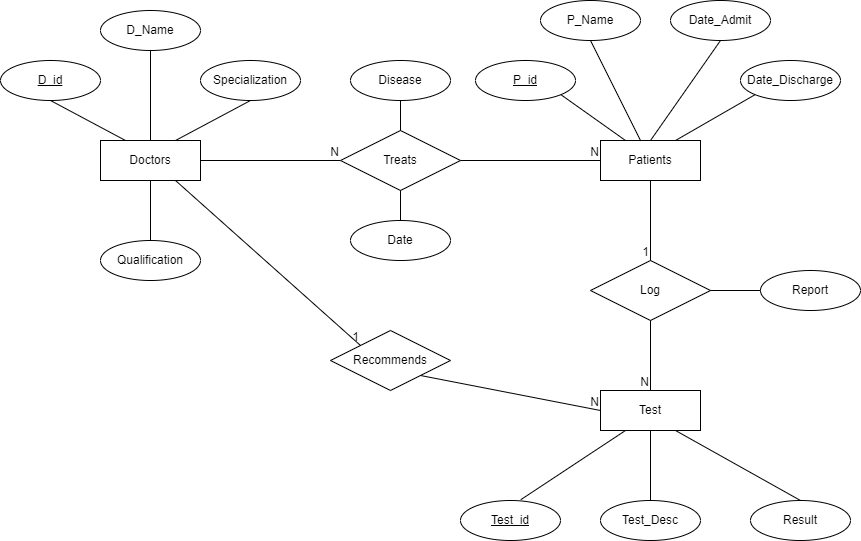

The diagram above was exported from draw.io. Its source (the exported page's mxGraphModel, read from the mxfile embedded in the PNG):
<mxGraphModel dx="794" dy="459" grid="1" gridSize="10" guides="1" tooltips="1" connect="1" arrows="1" fold="1" page="1" pageScale="1" pageWidth="1169" pageHeight="1654" math="0" shadow="0">
  <root>
    <mxCell id="0" />
    <mxCell id="1" parent="0" />
    <mxCell id="fy9gjumR86WmMmHzPfQe-2" value="Doctors" style="whiteSpace=wrap;html=1;align=center;" parent="1" vertex="1">
      <mxGeometry x="110" y="260" width="100" height="40" as="geometry" />
    </mxCell>
    <mxCell id="fy9gjumR86WmMmHzPfQe-4" value="D_id" style="ellipse;whiteSpace=wrap;html=1;align=center;fontStyle=4;" parent="1" vertex="1">
      <mxGeometry x="10" y="180" width="100" height="40" as="geometry" />
    </mxCell>
    <mxCell id="fy9gjumR86WmMmHzPfQe-5" value="Specialization" style="ellipse;whiteSpace=wrap;html=1;align=center;" parent="1" vertex="1">
      <mxGeometry x="210" y="180" width="100" height="40" as="geometry" />
    </mxCell>
    <mxCell id="fy9gjumR86WmMmHzPfQe-6" value="D_Name" style="ellipse;whiteSpace=wrap;html=1;align=center;" parent="1" vertex="1">
      <mxGeometry x="110" y="130" width="100" height="40" as="geometry" />
    </mxCell>
    <mxCell id="fy9gjumR86WmMmHzPfQe-7" value="Qualification" style="ellipse;whiteSpace=wrap;html=1;align=center;" parent="1" vertex="1">
      <mxGeometry x="110" y="360" width="100" height="40" as="geometry" />
    </mxCell>
    <mxCell id="fy9gjumR86WmMmHzPfQe-8" value="" style="endArrow=none;html=1;rounded=0;exitX=0.5;exitY=1;exitDx=0;exitDy=0;entryX=0.5;entryY=0;entryDx=0;entryDy=0;" parent="1" source="fy9gjumR86WmMmHzPfQe-2" target="fy9gjumR86WmMmHzPfQe-7" edge="1">
      <mxGeometry relative="1" as="geometry">
        <mxPoint x="180" y="330" as="sourcePoint" />
        <mxPoint x="340" y="330" as="targetPoint" />
      </mxGeometry>
    </mxCell>
    <mxCell id="fy9gjumR86WmMmHzPfQe-9" value="" style="endArrow=none;html=1;rounded=0;exitX=0.75;exitY=0;exitDx=0;exitDy=0;entryX=0.5;entryY=1;entryDx=0;entryDy=0;" parent="1" source="fy9gjumR86WmMmHzPfQe-2" target="fy9gjumR86WmMmHzPfQe-5" edge="1">
      <mxGeometry relative="1" as="geometry">
        <mxPoint x="180" y="219" as="sourcePoint" />
        <mxPoint x="340" y="219" as="targetPoint" />
      </mxGeometry>
    </mxCell>
    <mxCell id="fy9gjumR86WmMmHzPfQe-10" value="" style="endArrow=none;html=1;rounded=0;exitX=0.5;exitY=1;exitDx=0;exitDy=0;entryX=0.5;entryY=0;entryDx=0;entryDy=0;" parent="1" source="fy9gjumR86WmMmHzPfQe-6" target="fy9gjumR86WmMmHzPfQe-2" edge="1">
      <mxGeometry relative="1" as="geometry">
        <mxPoint x="170" y="210" as="sourcePoint" />
        <mxPoint x="330" y="210" as="targetPoint" />
      </mxGeometry>
    </mxCell>
    <mxCell id="fy9gjumR86WmMmHzPfQe-11" value="" style="endArrow=none;html=1;rounded=0;exitX=0.5;exitY=1;exitDx=0;exitDy=0;entryX=0.25;entryY=0;entryDx=0;entryDy=0;" parent="1" source="fy9gjumR86WmMmHzPfQe-4" target="fy9gjumR86WmMmHzPfQe-2" edge="1">
      <mxGeometry relative="1" as="geometry">
        <mxPoint x="110" y="219" as="sourcePoint" />
        <mxPoint x="130" y="260" as="targetPoint" />
      </mxGeometry>
    </mxCell>
    <mxCell id="fy9gjumR86WmMmHzPfQe-12" value="Treats" style="shape=rhombus;perimeter=rhombusPerimeter;whiteSpace=wrap;html=1;align=center;" parent="1" vertex="1">
      <mxGeometry x="350" y="250" width="120" height="60" as="geometry" />
    </mxCell>
    <mxCell id="fy9gjumR86WmMmHzPfQe-13" value="Date" style="ellipse;whiteSpace=wrap;html=1;align=center;" parent="1" vertex="1">
      <mxGeometry x="360" y="340" width="100" height="40" as="geometry" />
    </mxCell>
    <mxCell id="fy9gjumR86WmMmHzPfQe-14" value="Disease" style="ellipse;whiteSpace=wrap;html=1;align=center;" parent="1" vertex="1">
      <mxGeometry x="360" y="180" width="100" height="40" as="geometry" />
    </mxCell>
    <mxCell id="fy9gjumR86WmMmHzPfQe-15" value="" style="endArrow=none;html=1;rounded=0;exitX=0.5;exitY=1;exitDx=0;exitDy=0;entryX=0.5;entryY=0;entryDx=0;entryDy=0;" parent="1" source="fy9gjumR86WmMmHzPfQe-14" target="fy9gjumR86WmMmHzPfQe-12" edge="1">
      <mxGeometry relative="1" as="geometry">
        <mxPoint x="490" y="240" as="sourcePoint" />
        <mxPoint x="650" y="240" as="targetPoint" />
      </mxGeometry>
    </mxCell>
    <mxCell id="fy9gjumR86WmMmHzPfQe-16" value="" style="endArrow=none;html=1;rounded=0;exitX=0.5;exitY=1;exitDx=0;exitDy=0;entryX=0.5;entryY=0;entryDx=0;entryDy=0;" parent="1" source="fy9gjumR86WmMmHzPfQe-12" target="fy9gjumR86WmMmHzPfQe-13" edge="1">
      <mxGeometry relative="1" as="geometry">
        <mxPoint x="490" y="240" as="sourcePoint" />
        <mxPoint x="650" y="240" as="targetPoint" />
      </mxGeometry>
    </mxCell>
    <mxCell id="fy9gjumR86WmMmHzPfQe-17" value="Patients" style="whiteSpace=wrap;html=1;align=center;" parent="1" vertex="1">
      <mxGeometry x="610" y="260" width="100" height="40" as="geometry" />
    </mxCell>
    <mxCell id="fy9gjumR86WmMmHzPfQe-18" value="P_id" style="ellipse;whiteSpace=wrap;html=1;align=center;fontStyle=4;" parent="1" vertex="1">
      <mxGeometry x="485" y="180" width="100" height="40" as="geometry" />
    </mxCell>
    <mxCell id="fy9gjumR86WmMmHzPfQe-19" value="P_Name" style="ellipse;whiteSpace=wrap;html=1;align=center;" parent="1" vertex="1">
      <mxGeometry x="550" y="120" width="100" height="40" as="geometry" />
    </mxCell>
    <mxCell id="fy9gjumR86WmMmHzPfQe-21" value="Date_Admit" style="ellipse;whiteSpace=wrap;html=1;align=center;" parent="1" vertex="1">
      <mxGeometry x="680" y="120" width="100" height="40" as="geometry" />
    </mxCell>
    <mxCell id="fy9gjumR86WmMmHzPfQe-22" value="Date_Discharge" style="ellipse;whiteSpace=wrap;html=1;align=center;" parent="1" vertex="1">
      <mxGeometry x="750" y="180" width="100" height="40" as="geometry" />
    </mxCell>
    <mxCell id="fy9gjumR86WmMmHzPfQe-23" value="" style="endArrow=none;html=1;rounded=0;exitX=0.75;exitY=0;exitDx=0;exitDy=0;entryX=0;entryY=1;entryDx=0;entryDy=0;" parent="1" source="fy9gjumR86WmMmHzPfQe-17" target="fy9gjumR86WmMmHzPfQe-22" edge="1">
      <mxGeometry relative="1" as="geometry">
        <mxPoint x="710" y="250" as="sourcePoint" />
        <mxPoint x="870" y="250" as="targetPoint" />
        <Array as="points" />
      </mxGeometry>
    </mxCell>
    <mxCell id="fy9gjumR86WmMmHzPfQe-24" value="" style="endArrow=none;html=1;rounded=0;exitX=0.5;exitY=1;exitDx=0;exitDy=0;entryX=0.5;entryY=0;entryDx=0;entryDy=0;" parent="1" source="fy9gjumR86WmMmHzPfQe-21" target="fy9gjumR86WmMmHzPfQe-17" edge="1">
      <mxGeometry relative="1" as="geometry">
        <mxPoint x="730" y="170" as="sourcePoint" />
        <mxPoint x="850" y="240" as="targetPoint" />
      </mxGeometry>
    </mxCell>
    <mxCell id="fy9gjumR86WmMmHzPfQe-25" value="" style="endArrow=none;html=1;rounded=0;exitX=0.5;exitY=1;exitDx=0;exitDy=0;" parent="1" source="fy9gjumR86WmMmHzPfQe-19" target="fy9gjumR86WmMmHzPfQe-17" edge="1">
      <mxGeometry relative="1" as="geometry">
        <mxPoint x="600" y="180" as="sourcePoint" />
        <mxPoint x="760" y="180" as="targetPoint" />
      </mxGeometry>
    </mxCell>
    <mxCell id="fy9gjumR86WmMmHzPfQe-26" value="" style="endArrow=none;html=1;rounded=0;exitX=1;exitY=1;exitDx=0;exitDy=0;entryX=0.25;entryY=0;entryDx=0;entryDy=0;" parent="1" source="fy9gjumR86WmMmHzPfQe-18" target="fy9gjumR86WmMmHzPfQe-17" edge="1">
      <mxGeometry relative="1" as="geometry">
        <mxPoint x="560" y="230" as="sourcePoint" />
        <mxPoint x="720" y="230" as="targetPoint" />
      </mxGeometry>
    </mxCell>
    <mxCell id="fy9gjumR86WmMmHzPfQe-28" value="Log" style="shape=rhombus;perimeter=rhombusPerimeter;whiteSpace=wrap;html=1;align=center;" parent="1" vertex="1">
      <mxGeometry x="600" y="380" width="120" height="60" as="geometry" />
    </mxCell>
    <mxCell id="fy9gjumR86WmMmHzPfQe-29" value="Test" style="whiteSpace=wrap;html=1;align=center;" parent="1" vertex="1">
      <mxGeometry x="610" y="510" width="100" height="40" as="geometry" />
    </mxCell>
    <mxCell id="fy9gjumR86WmMmHzPfQe-30" value="Test_id" style="ellipse;whiteSpace=wrap;html=1;align=center;fontStyle=4;" parent="1" vertex="1">
      <mxGeometry x="470" y="620" width="100" height="40" as="geometry" />
    </mxCell>
    <mxCell id="fy9gjumR86WmMmHzPfQe-31" value="Test_Desc" style="ellipse;whiteSpace=wrap;html=1;align=center;" parent="1" vertex="1">
      <mxGeometry x="610" y="620" width="100" height="40" as="geometry" />
    </mxCell>
    <mxCell id="fy9gjumR86WmMmHzPfQe-32" value="Result" style="ellipse;whiteSpace=wrap;html=1;align=center;" parent="1" vertex="1">
      <mxGeometry x="760" y="620" width="100" height="40" as="geometry" />
    </mxCell>
    <mxCell id="fy9gjumR86WmMmHzPfQe-34" value="" style="endArrow=none;html=1;rounded=0;exitX=0.5;exitY=0;exitDx=0;exitDy=0;entryX=0.75;entryY=1;entryDx=0;entryDy=0;" parent="1" source="fy9gjumR86WmMmHzPfQe-32" target="fy9gjumR86WmMmHzPfQe-29" edge="1">
      <mxGeometry relative="1" as="geometry">
        <mxPoint x="750" y="570" as="sourcePoint" />
        <mxPoint x="910" y="570" as="targetPoint" />
      </mxGeometry>
    </mxCell>
    <mxCell id="fy9gjumR86WmMmHzPfQe-35" value="" style="endArrow=none;html=1;rounded=0;exitX=0.5;exitY=0;exitDx=0;exitDy=0;entryX=0.5;entryY=1;entryDx=0;entryDy=0;" parent="1" source="fy9gjumR86WmMmHzPfQe-31" target="fy9gjumR86WmMmHzPfQe-29" edge="1">
      <mxGeometry relative="1" as="geometry">
        <mxPoint x="670" y="590" as="sourcePoint" />
        <mxPoint x="830" y="590" as="targetPoint" />
      </mxGeometry>
    </mxCell>
    <mxCell id="fy9gjumR86WmMmHzPfQe-36" value="" style="endArrow=none;html=1;rounded=0;exitX=0.603;exitY=-0.02;exitDx=0;exitDy=0;exitPerimeter=0;entryX=0.25;entryY=1;entryDx=0;entryDy=0;" parent="1" source="fy9gjumR86WmMmHzPfQe-30" target="fy9gjumR86WmMmHzPfQe-29" edge="1">
      <mxGeometry relative="1" as="geometry">
        <mxPoint x="540" y="600" as="sourcePoint" />
        <mxPoint x="700" y="600" as="targetPoint" />
      </mxGeometry>
    </mxCell>
    <mxCell id="fy9gjumR86WmMmHzPfQe-37" value="Report" style="ellipse;whiteSpace=wrap;html=1;align=center;" parent="1" vertex="1">
      <mxGeometry x="770" y="390" width="100" height="40" as="geometry" />
    </mxCell>
    <mxCell id="fy9gjumR86WmMmHzPfQe-38" value="" style="endArrow=none;html=1;rounded=0;exitX=1;exitY=0.5;exitDx=0;exitDy=0;entryX=0;entryY=0.5;entryDx=0;entryDy=0;" parent="1" source="fy9gjumR86WmMmHzPfQe-28" target="fy9gjumR86WmMmHzPfQe-37" edge="1">
      <mxGeometry relative="1" as="geometry">
        <mxPoint x="710" y="360" as="sourcePoint" />
        <mxPoint x="870" y="360" as="targetPoint" />
      </mxGeometry>
    </mxCell>
    <mxCell id="fy9gjumR86WmMmHzPfQe-39" value="" style="endArrow=none;html=1;rounded=0;exitX=1;exitY=0.5;exitDx=0;exitDy=0;entryX=0;entryY=0.5;entryDx=0;entryDy=0;" parent="1" source="fy9gjumR86WmMmHzPfQe-12" target="fy9gjumR86WmMmHzPfQe-17" edge="1">
      <mxGeometry relative="1" as="geometry">
        <mxPoint x="480" y="310" as="sourcePoint" />
        <mxPoint x="600" y="280" as="targetPoint" />
      </mxGeometry>
    </mxCell>
    <mxCell id="fy9gjumR86WmMmHzPfQe-40" value="N" style="resizable=0;html=1;whiteSpace=wrap;align=right;verticalAlign=bottom;" parent="fy9gjumR86WmMmHzPfQe-39" connectable="0" vertex="1">
      <mxGeometry x="1" relative="1" as="geometry" />
    </mxCell>
    <mxCell id="fy9gjumR86WmMmHzPfQe-44" value="" style="endArrow=none;html=1;rounded=0;exitX=1;exitY=0.5;exitDx=0;exitDy=0;entryX=0;entryY=0.5;entryDx=0;entryDy=0;" parent="1" source="fy9gjumR86WmMmHzPfQe-2" target="fy9gjumR86WmMmHzPfQe-12" edge="1">
      <mxGeometry relative="1" as="geometry">
        <mxPoint x="220" y="298.82" as="sourcePoint" />
        <mxPoint x="380" y="298.82" as="targetPoint" />
      </mxGeometry>
    </mxCell>
    <mxCell id="fy9gjumR86WmMmHzPfQe-45" value="N" style="resizable=0;html=1;whiteSpace=wrap;align=right;verticalAlign=bottom;" parent="fy9gjumR86WmMmHzPfQe-44" connectable="0" vertex="1">
      <mxGeometry x="1" relative="1" as="geometry" />
    </mxCell>
    <mxCell id="fy9gjumR86WmMmHzPfQe-46" value="" style="endArrow=none;html=1;rounded=0;exitX=0.5;exitY=1;exitDx=0;exitDy=0;entryX=0.5;entryY=0;entryDx=0;entryDy=0;" parent="1" source="fy9gjumR86WmMmHzPfQe-28" target="fy9gjumR86WmMmHzPfQe-29" edge="1">
      <mxGeometry relative="1" as="geometry">
        <mxPoint x="660" y="470" as="sourcePoint" />
        <mxPoint x="820" y="470" as="targetPoint" />
      </mxGeometry>
    </mxCell>
    <mxCell id="fy9gjumR86WmMmHzPfQe-47" value="N" style="resizable=0;html=1;whiteSpace=wrap;align=right;verticalAlign=bottom;" parent="fy9gjumR86WmMmHzPfQe-46" connectable="0" vertex="1">
      <mxGeometry x="1" relative="1" as="geometry" />
    </mxCell>
    <mxCell id="fy9gjumR86WmMmHzPfQe-50" value="" style="endArrow=none;html=1;rounded=0;exitX=0.5;exitY=1;exitDx=0;exitDy=0;entryX=0.5;entryY=0;entryDx=0;entryDy=0;" parent="1" source="fy9gjumR86WmMmHzPfQe-17" target="fy9gjumR86WmMmHzPfQe-28" edge="1">
      <mxGeometry relative="1" as="geometry">
        <mxPoint x="650" y="340" as="sourcePoint" />
        <mxPoint x="810" y="340" as="targetPoint" />
      </mxGeometry>
    </mxCell>
    <mxCell id="fy9gjumR86WmMmHzPfQe-51" value="1" style="resizable=0;html=1;whiteSpace=wrap;align=right;verticalAlign=bottom;" parent="fy9gjumR86WmMmHzPfQe-50" connectable="0" vertex="1">
      <mxGeometry x="1" relative="1" as="geometry" />
    </mxCell>
    <mxCell id="fy9gjumR86WmMmHzPfQe-52" value="Recommends" style="shape=rhombus;perimeter=rhombusPerimeter;whiteSpace=wrap;html=1;align=center;" parent="1" vertex="1">
      <mxGeometry x="340" y="450" width="120" height="60" as="geometry" />
    </mxCell>
    <mxCell id="fy9gjumR86WmMmHzPfQe-54" value="" style="endArrow=none;html=1;rounded=0;exitX=0.75;exitY=1;exitDx=0;exitDy=0;entryX=0;entryY=0;entryDx=0;entryDy=0;" parent="1" source="fy9gjumR86WmMmHzPfQe-2" target="fy9gjumR86WmMmHzPfQe-52" edge="1">
      <mxGeometry relative="1" as="geometry">
        <mxPoint x="230" y="370" as="sourcePoint" />
        <mxPoint x="390" y="370" as="targetPoint" />
      </mxGeometry>
    </mxCell>
    <mxCell id="fy9gjumR86WmMmHzPfQe-55" value="1" style="resizable=0;html=1;whiteSpace=wrap;align=right;verticalAlign=bottom;" parent="fy9gjumR86WmMmHzPfQe-54" connectable="0" vertex="1">
      <mxGeometry x="1" relative="1" as="geometry" />
    </mxCell>
    <mxCell id="fy9gjumR86WmMmHzPfQe-56" value="" style="endArrow=none;html=1;rounded=0;exitX=1;exitY=1;exitDx=0;exitDy=0;entryX=0;entryY=0.5;entryDx=0;entryDy=0;" parent="1" source="fy9gjumR86WmMmHzPfQe-52" target="fy9gjumR86WmMmHzPfQe-29" edge="1">
      <mxGeometry relative="1" as="geometry">
        <mxPoint x="440" y="510" as="sourcePoint" />
        <mxPoint x="600" y="510" as="targetPoint" />
      </mxGeometry>
    </mxCell>
    <mxCell id="fy9gjumR86WmMmHzPfQe-57" value="N" style="resizable=0;html=1;whiteSpace=wrap;align=right;verticalAlign=bottom;" parent="fy9gjumR86WmMmHzPfQe-56" connectable="0" vertex="1">
      <mxGeometry x="1" relative="1" as="geometry" />
    </mxCell>
  </root>
</mxGraphModel>